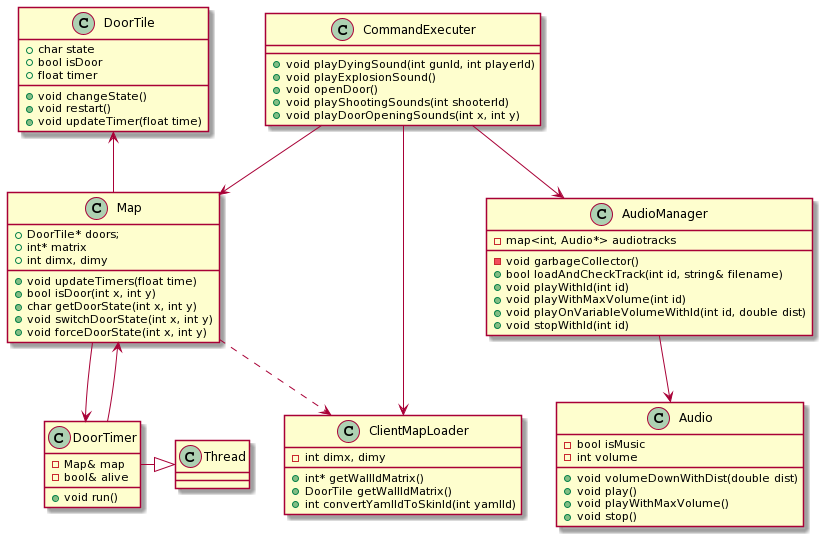

The diagram above was rendered by PlantUML. Its source (embedded in the PNG):
@startuml
class Audio {
    - bool isMusic
    - int volume
    + void volumeDownWithDist(double dist)
    + void play()
    + void playWithMaxVolume()
    + void stop()
}
class AudioManager {
    - map<int, Audio*> audiotracks
    - void garbageCollector()
    + bool loadAndCheckTrack(int id, string& filename)
    + void playWithId(int id)
    + void playWithMaxVolume(int id)
    + void playOnVariableVolumeWithId(int id, double dist)
    + void stopWithId(int id)
}
class ClientMapLoader {
    - int dimx, dimy
    + int* getWallIdMatrix()
    + DoorTile getWallIdMatrix()
    + int convertYamlIdToSkinId(int yamlId)
}
class CommandExecuter {
    + void playDyingSound(int gunId, int playerId)
    + void playExplosionSound()
    + void openDoor()
    + void playShootingSounds(int shooterId)
    + void playDoorOpeningSounds(int x, int y)
}
class DoorTile {
    + char state
    + bool isDoor
    + float timer
    + void changeState()
    + void restart()
    + void updateTimer(float time)
}
class DoorTimer {
    - Map& map
    - bool& alive
    + void run()
}
class Map {
    + DoorTile* doors;
    + int* matrix
    + int dimx, dimy
    + void updateTimers(float time)
    + bool isDoor(int x, int y)
    + char getDoorState(int x, int y)
    + void switchDoorState(int x, int y)
    + void forceDoorState(int x, int y)
}

CommandExecuter --> Map
CommandExecuter --> AudioManager
CommandExecuter --> ClientMapLoader
AudioManager --> Audio
Map -up-> DoorTile
Map --> DoorTimer
Map ..> ClientMapLoader
DoorTimer --> Map

DoorTimer -right-|> Thread
@enduml